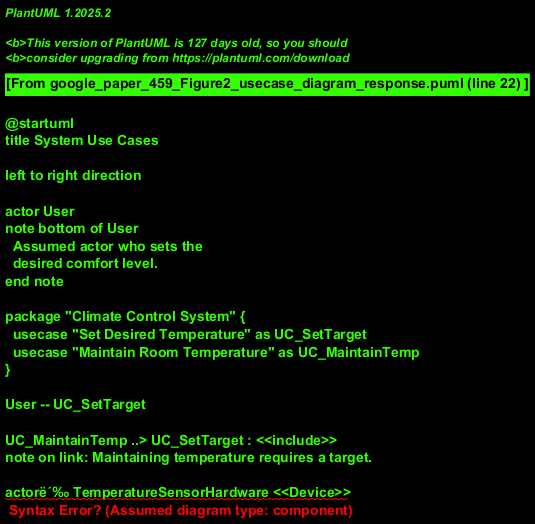

The diagram above was rendered by PlantUML. Its source (embedded in the PNG):
@startuml
title System Use Cases

left to right direction

actor User
note bottom of User
  Assumed actor who sets the
  desired comfort level.
end note

package "Climate Control System" {
  usecase "Set Desired Temperature" as UC_SetTarget
  usecase "Maintain Room Temperature" as UC_MaintainTemp
}

User -- UC_SetTarget

UC_MaintainTemp ..> UC_SetTarget : <<include>>
note on link: Maintaining temperature requires a target.

actorë´‰ TemperatureSensorHardware <<Device>>
actorë´‰ HeaterHardware <<Device>>

TemperatureSensorHardware -left-> UC_MaintainTemp : provides readings
note right on link Sensor provides periodic temperature data.

UC_MaintainTemp -right-> HeaterHardware : controls output
note left on link System adjusts heater power.


note "The components from the original diagram (RoomAvgTemp, RoomController) \n are internal elements facilitating 'Maintain Room Temperature'." as N_Internal
note "Interactions like 'publish data' or 'command' are part of \n the realization of the 'Maintain Room Temperature' use case." as N_Interaction
@enduml